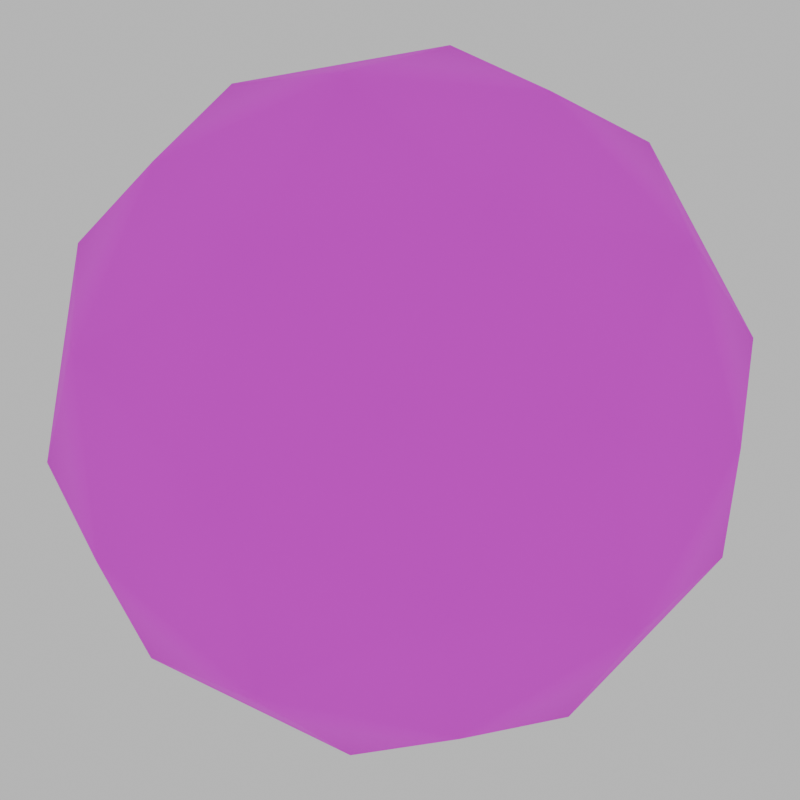 # Source: Cookie.blend  (saved by Blender 4.4.32; exported with 4.5.12 LTS)
import bpy
from mathutils import Matrix  # noqa: F401  (used for matrix-valued properties, if any)

bpy.ops.wm.read_factory_settings(use_empty=True)
scene = bpy.context.scene
scene.name = 'Scene'

# ---- collections
col_collection = bpy.data.collections.new('Collection'); scene.collection.children.link(col_collection)

# ---- images (referenced by path relative to the original .blend; pixels are not part of the script)
import os
ASSET_DIR = os.environ.get("B2B_ASSET_DIR", "")  # directory of the original .blend (textures are referenced by path, not embedded)
HERE = os.path.dirname(os.path.abspath(__file__))  # packed textures are extracted next to this script under _unpacked/

def load_image(name, relpath, width, height, colorspace="sRGB"):
    """Load a texture the original file referenced (path relative to the .blend, or extracted next to this script)."""
    p = next((c for c in (os.path.join(HERE, relpath), os.path.join(ASSET_DIR, relpath)) if relpath and os.path.exists(c)), "")
    if p:
        img = bpy.data.images.load(p, check_existing=True)
        img.name = name
    else:  # same state as the original file: an image datablock whose file is absent (Cycles renders it pink)
        img = bpy.data.images.new(name, width, height)
        img.source = "FILE"
        img.filepath = "//" + (relpath or name)
    img.colorspace_settings.name = colorspace
    return img
img_tex_png = load_image('tex.png', 'tex.png', 1024, 1024, 'sRGB')

# ---- materials (node trees are filled in below, after node groups)
mat_material = bpy.data.materials.new('Material')

# ---- material node trees
mat_material.use_nodes = True; mat_material.node_tree.nodes.clear()
_N = mat_material.node_tree.nodes; _L = mat_material.node_tree.links
n0 = _N.new('ShaderNodeBsdfPrincipled'); n0.name = 'Principled BSDF'; n0.location = (10, 300)
n0.inputs[2].default_value = 1.0
n1 = _N.new('ShaderNodeOutputMaterial'); n1.name = 'Material Output'; n1.location = (300, 300)
n2 = _N.new('ShaderNodeTexImage'); n2.name = 'Image Texture'; n2.location = (-308, 253)
n2.image = img_tex_png
n2.interpolation = 'Closest'
_L.new(n0.outputs[0], n1.inputs[0])
_L.new(n2.outputs[0], n0.inputs[0])
n1.is_active_output = True

# ---- world
world_world = bpy.data.worlds.new('World'); scene.world = world_world
world_world.use_nodes = True; world_world.node_tree.nodes.clear()
_N = world_world.node_tree.nodes; _L = world_world.node_tree.links
n0 = _N.new('ShaderNodeOutputWorld'); n0.name = 'World Output'; n0.location = (300, 300)
n1 = _N.new('ShaderNodeBackground'); n1.name = 'Background'; n1.location = (10, 300)
n1.inputs[0].default_value = (0.65, 0.65, 0.65, 1.0)
_L.new(n1.outputs[0], n0.inputs[0])
n0.is_active_output = True
world_world.color = (0.05088, 0.05088, 0.05088)
world_world.sun_shadow_jitter_overblur = 0.0

# ---- cameras
cam_camera = bpy.data.cameras.new('Camera')

# ---- meshes
me_icosphere = bpy.data.meshes.new('Icosphere')
me_icosphere.from_pydata([(1.419e-09, -4.967e-09, -0.2282), (0.7236, -0.5257, -0.2012), (-0.2764, -0.8506, -0.2012), (-0.8944, -4.967e-09, -0.2012), (-0.2764, 0.8506, -0.2012), (0.7236, 0.5257, -0.2012), (0.2764, -0.8506, 0.1617), (-0.7236, -0.5257, 0.1617), (-0.7236, 0.5257, 0.1617), (0.2764, 0.8506, 0.1617), (0.8944, -4.967e-09, 0.1617), (1.419e-09, -4.967e-09, 0.4283), (-0.1625, -0.5, -0.2478), (0.4253, -0.309, -0.2478), (0.2629, -0.809, -0.2185), (0.8506, -4.967e-09, -0.2185), (0.4253, 0.309, -0.2478), (-0.5257, -4.967e-09, -0.2478), (-0.6882, -0.5, -0.2185), (-0.1625, 0.5, -0.2478), (-0.6882, 0.5, -0.2185), (0.2629, 0.809, -0.2185), (0.9511, -0.309, -0.04789), (0.9511, 0.309, -0.04789), (1.419e-09, -1.0, -0.04789), (0.5878, -0.809, -0.04789), (-0.9511, -0.309, -0.04789), (-0.5878, -0.809, -0.04789), (-0.5878, 0.809, -0.04789), (-0.9511, 0.309, -0.04789), (0.5878, 0.809, -0.04789), (1.419e-09, 1.0, -0.04789), (0.6882, -0.5, 0.2008), (-0.2629, -0.809, 0.2008), (-0.8506, -4.967e-09, 0.2008), (-0.2629, 0.809, 0.2008), (0.6882, 0.5, 0.2008), (0.1625, -0.5, 0.3608), (0.5257, -4.967e-09, 0.3608), (-0.4253, -0.309, 0.3608), (-0.4253, 0.309, 0.3608), (0.1625, 0.5, 0.3608)], [], [(0, 13, 12), (1, 13, 15), (0, 12, 17), (0, 17, 19), (0, 19, 16), (1, 15, 22), (2, 14, 24), (3, 18, 26), (4, 20, 28), (5, 21, 30), (1, 22, 25), (2, 24, 27), (3, 26, 29), (4, 28, 31), (5, 30, 23), (6, 32, 37), (7, 33, 39), (8, 34, 40), (9, 35, 41), (10, 36, 38), (38, 41, 11), (38, 36, 41), (36, 9, 41), (41, 40, 11), (41, 35, 40), (35, 8, 40), (40, 39, 11), (40, 34, 39), (34, 7, 39), (39, 37, 11), (39, 33, 37), (33, 6, 37), (37, 38, 11), (37, 32, 38), (32, 10, 38), (23, 36, 10), (23, 30, 36), (30, 9, 36), (31, 35, 9), (31, 28, 35), (28, 8, 35), (29, 34, 8), (29, 26, 34), (26, 7, 34), (27, 33, 7), (27, 24, 33), (24, 6, 33), (25, 32, 6), (25, 22, 32), (22, 10, 32), (30, 31, 9), (30, 21, 31), (21, 4, 31), (28, 29, 8), (28, 20, 29), (20, 3, 29), (26, 27, 7), (26, 18, 27), (18, 2, 27), (24, 25, 6), (24, 14, 25), (14, 1, 25), (22, 23, 10), (22, 15, 23), (15, 5, 23), (16, 21, 5), (16, 19, 21), (19, 4, 21), (19, 20, 4), (19, 17, 20), (17, 3, 20), (17, 18, 3), (17, 12, 18), (12, 2, 18), (15, 16, 5), (15, 13, 16), (13, 0, 16), (12, 14, 2), (12, 13, 14), (13, 1, 14)])
me_icosphere.polygons.foreach_set('use_smooth', [True] * 80)
_uv = me_icosphere.uv_layers.new(name='UVMap')
_uv.uv.foreach_set('vector', [0.5093, 0.2551, 0.7102, 0.3245, 0.4326, 0.3674, 0.851, 0.3731, 0.7102, 0.3245, 0.911, 0.2551, 0.5093, 0.2551, 0.4326, 0.3674, 0.261, 0.2551, 0.5093, 0.2551, 0.261, 0.2551, 0.4326, 0.1428, 0.5093, 0.2551, 0.4326, 0.1428, 0.7102, 0.1857, 0.851, 0.3731, 0.911, 0.2551, 0.9585, 0.3245, 0.3788, 0.4461, 0.6334, 0.4368, 0.5093, 0.4797, 0.08688, 0.2551, 0.1843, 0.3674, 0.06014, 0.3245, 0.3788, 0.06403, 0.1843, 0.1428, 0.2317, 0.07338, 0.851, 0.137, 0.6334, 0.07338, 0.7869, 0.07338, 0.851, 0.3731, 0.9585, 0.3245, 0.7869, 0.4368, 0.3788, 0.4461, 0.5093, 0.4797, 0.2317, 0.4368, 0.08688, 0.2551, 0.06014, 0.3245, 0.06014, 0.1857, 0.3788, 0.06403, 0.2317, 0.07338, 0.5093, 0.03049, 0.851, 0.137, 0.7869, 0.07338, 0.9585, 0.1857, 0.6335, 0.5589, 0.8323, 0.6394, 0.5784, 0.6394, 0.1506, 0.6335, 0.3731, 0.5685, 0.2946, 0.6833, 0.1506, 0.875, 0.08922, 0.7542, 0.2946, 0.8252, 0.6335, 0.9496, 0.3731, 0.94, 0.5784, 0.869, 0.9319, 0.7542, 0.8323, 0.869, 0.7539, 0.7542, 0.7539, 0.7542, 0.5784, 0.869, 0.5, 0.7542, 0.7539, 0.7542, 0.8323, 0.869, 0.5784, 0.869, 0.8323, 0.869, 0.6335, 0.9496, 0.5784, 0.869, 0.5784, 0.869, 0.2946, 0.8252, 0.5, 0.7542, 0.5784, 0.869, 0.3731, 0.94, 0.2946, 0.8252, 0.3731, 0.94, 0.1506, 0.875, 0.2946, 0.8252, 0.2946, 0.8252, 0.2946, 0.6833, 0.5, 0.7542, 0.2946, 0.8252, 0.08922, 0.7542, 0.2946, 0.6833, 0.08922, 0.7542, 0.1506, 0.6335, 0.2946, 0.6833, 0.2946, 0.6833, 0.5784, 0.6394, 0.5, 0.7542, 0.2946, 0.6833, 0.3731, 0.5685, 0.5784, 0.6394, 0.3731, 0.5685, 0.6335, 0.5589, 0.5784, 0.6394, 0.5784, 0.6394, 0.7539, 0.7542, 0.5, 0.7542, 0.5784, 0.6394, 0.8323, 0.6394, 0.7539, 0.7542, 0.8323, 0.6394, 0.9319, 0.7542, 0.7539, 0.7542, 0.9593, 0.8252, 0.8323, 0.869, 0.9319, 0.7542, 0.9593, 0.8252, 0.7838, 0.94, 0.8323, 0.869, 0.7838, 0.94, 0.6335, 0.9496, 0.8323, 0.869, 0.5, 0.9839, 0.3731, 0.94, 0.6335, 0.9496, 0.5, 0.9839, 0.2162, 0.94, 0.3731, 0.94, 0.2162, 0.94, 0.1506, 0.875, 0.3731, 0.94, 0.04074, 0.8252, 0.08922, 0.7542, 0.1506, 0.875, 0.04074, 0.8252, 0.04074, 0.6833, 0.08922, 0.7542, 0.04074, 0.6833, 0.1506, 0.6335, 0.08922, 0.7542, 0.2162, 0.5685, 0.3731, 0.5685, 0.1506, 0.6335, 0.2162, 0.5685, 0.5, 0.5246, 0.3731, 0.5685, 0.5, 0.5246, 0.6335, 0.5589, 0.3731, 0.5685, 0.7838, 0.5685, 0.8323, 0.6394, 0.6335, 0.5589, 0.7838, 0.5685, 0.9593, 0.6833, 0.8323, 0.6394, 0.9593, 0.6833, 0.9319, 0.7542, 0.8323, 0.6394, 0.7838, 0.94, 0.5, 0.9839, 0.6335, 0.9496, 0.7869, 0.07338, 0.6334, 0.07338, 0.5093, 0.03049, 0.6334, 0.07338, 0.3788, 0.06403, 0.5093, 0.03049, 0.2162, 0.94, 0.04074, 0.8252, 0.1506, 0.875, 0.2317, 0.07338, 0.1843, 0.1428, 0.06014, 0.1857, 0.1843, 0.1428, 0.08688, 0.2551, 0.06014, 0.1857, 0.04074, 0.6833, 0.2162, 0.5685, 0.1506, 0.6335, 0.06014, 0.3245, 0.1843, 0.3674, 0.2317, 0.4368, 0.1843, 0.3674, 0.3788, 0.4461, 0.2317, 0.4368, 0.5, 0.5246, 0.7838, 0.5685, 0.6335, 0.5589, 0.5093, 0.4797, 0.6334, 0.4368, 0.7869, 0.4368, 0.6334, 0.4368, 0.851, 0.3731, 0.7869, 0.4368, 0.9593, 0.6833, 0.9593, 0.8252, 0.9319, 0.7542, 0.9585, 0.3245, 0.911, 0.2551, 0.9585, 0.1857, 0.911, 0.2551, 0.851, 0.137, 0.9585, 0.1857, 0.7102, 0.1857, 0.6334, 0.07338, 0.851, 0.137, 0.7102, 0.1857, 0.4326, 0.1428, 0.6334, 0.07338, 0.4326, 0.1428, 0.3788, 0.06403, 0.6334, 0.07338, 0.4326, 0.1428, 0.1843, 0.1428, 0.3788, 0.06403, 0.4326, 0.1428, 0.261, 0.2551, 0.1843, 0.1428, 0.261, 0.2551, 0.08688, 0.2551, 0.1843, 0.1428, 0.261, 0.2551, 0.1843, 0.3674, 0.08688, 0.2551, 0.261, 0.2551, 0.4326, 0.3674, 0.1843, 0.3674, 0.4326, 0.3674, 0.3788, 0.4461, 0.1843, 0.3674, 0.911, 0.2551, 0.7102, 0.1857, 0.851, 0.137, 0.911, 0.2551, 0.7102, 0.3245, 0.7102, 0.1857, 0.7102, 0.3245, 0.5093, 0.2551, 0.7102, 0.1857, 0.4326, 0.3674, 0.6334, 0.4368, 0.3788, 0.4461, 0.4326, 0.3674, 0.7102, 0.3245, 0.6334, 0.4368, 0.7102, 0.3245, 0.851, 0.3731, 0.6334, 0.4368])
me_icosphere.materials.append(mat_material)
me_icosphere.update()

# ---- objects
ob_camera = bpy.data.objects.new('Camera', cam_camera)
ob_icosphere = bpy.data.objects.new('Icosphere', me_icosphere)

# ---- transforms, parenting, visibility, modifiers, constraints
ob_camera.location = (3.05, 0.0, 0.0)
ob_camera.rotation_euler = (1.571, 0.1745, 1.571)
ob_icosphere.location = (0.0, 0.0, 0.0)
ob_icosphere.rotation_euler = (-0.0, 1.571, 0.0)

# ---- collection membership
col_collection.objects.link(ob_camera)
col_collection.objects.link(ob_icosphere)

# ---- scene / render settings (as saved in the file)
scene.camera = ob_camera
scene.frame_start = 1; scene.frame_end = 250; scene.frame_set(2)
scene.render.engine = 'CYCLES'
scene.render.resolution_x = 128
scene.render.resolution_y = 128
scene.render.film_transparent = True
bpy.context.view_layer.update()
